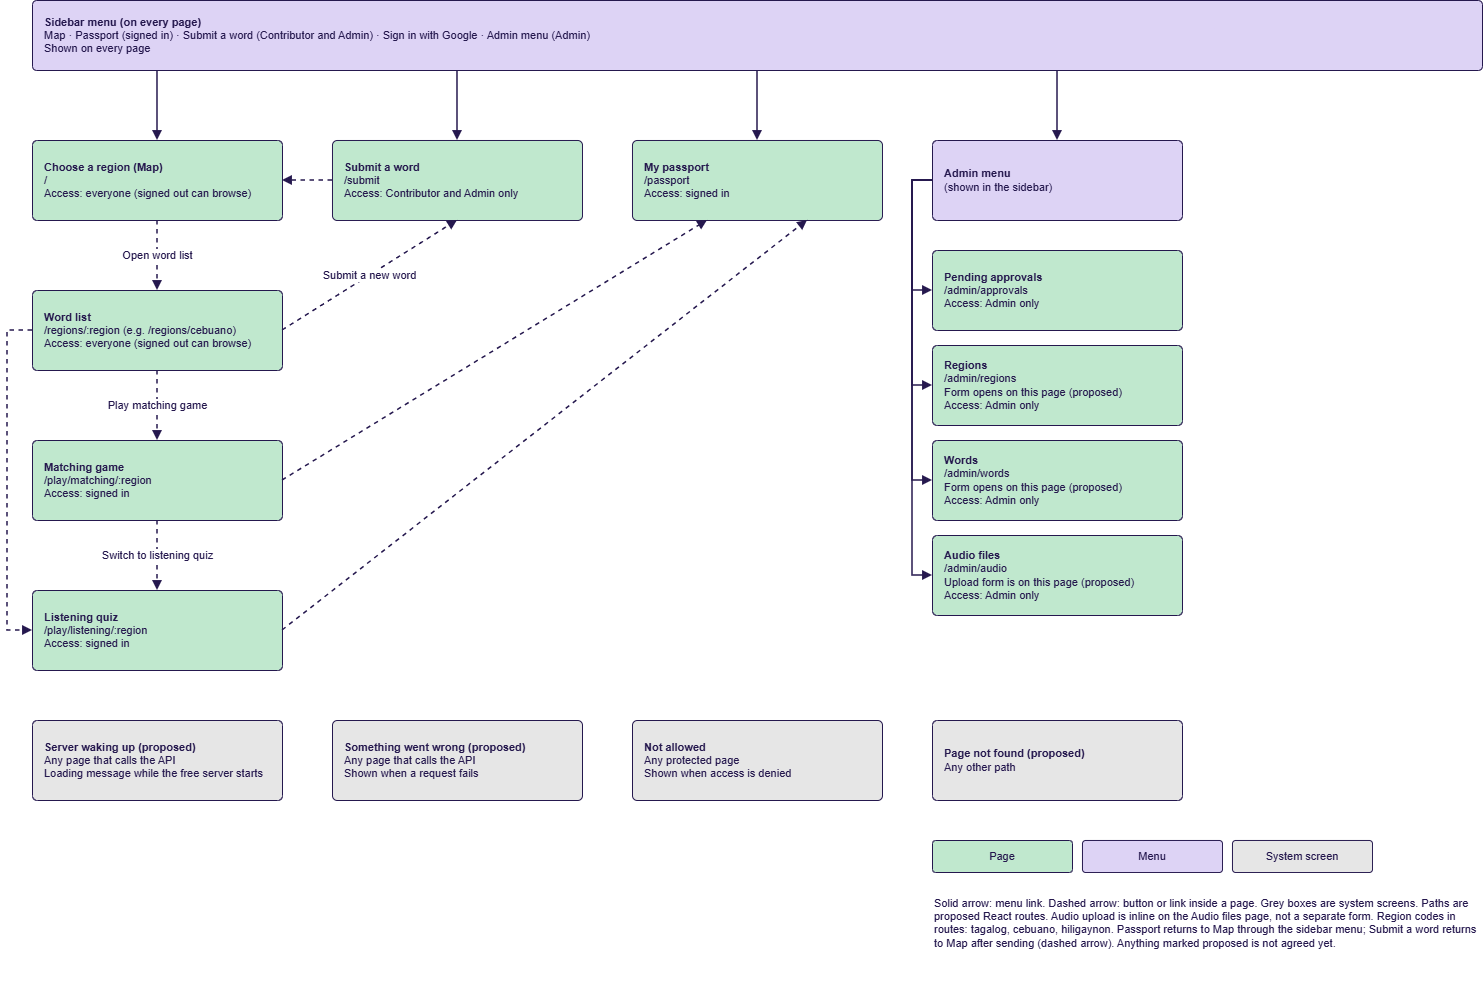

The diagram above was exported from draw.io. Its source (the exported page's mxGraphModel, read from the mxfile embedded in the PNG):
<mxGraphModel dx="1861" dy="1030" grid="1" gridSize="10" guides="1" tooltips="1" connect="1" arrows="1" fold="1" page="1" pageScale="1" pageWidth="850" pageHeight="1100" math="0" shadow="0">
  <root>
    <mxCell id="0" />
    <mxCell id="1" parent="0" />
    <mxCell id="shell" parent="1" style="rounded=1;arcSize=6;whiteSpace=wrap;html=1;align=left;spacingLeft=10;verticalAlign=middle;fontSize=11;fillColor=#ddd3f5;strokeColor=#25184e;fontColor=#25184e;" value="&lt;b&gt;Sidebar menu (on every page)&lt;/b&gt;&lt;br&gt;Map · Passport (signed in) · Submit a word (Contributor and Admin) · Sign in with Google · Admin menu (Admin)&lt;br&gt;Shown on every page" vertex="1">
      <mxGeometry height="70" width="1450" x="70" y="10" as="geometry" />
    </mxCell>
    <mxCell id="map" parent="1" style="rounded=1;arcSize=6;whiteSpace=wrap;html=1;align=left;spacingLeft=10;verticalAlign=middle;fontSize=11;fillColor=#c0e8ce;strokeColor=#25184e;fontColor=#25184e;" value="&lt;b&gt;Choose a region (Map)&lt;/b&gt;&lt;br&gt;/&lt;br&gt;Access: everyone (signed out can browse)" vertex="1">
      <mxGeometry height="80" width="250" x="70" y="150" as="geometry" />
    </mxCell>
    <mxCell id="submit" parent="1" style="rounded=1;arcSize=6;whiteSpace=wrap;html=1;align=left;spacingLeft=10;verticalAlign=middle;fontSize=11;fillColor=#c0e8ce;strokeColor=#25184e;fontColor=#25184e;" value="&lt;b&gt;Submit a word&lt;/b&gt;&lt;br&gt;/submit&lt;br&gt;Access: Contributor and Admin only" vertex="1">
      <mxGeometry height="80" width="250" x="370" y="150" as="geometry" />
    </mxCell>
    <mxCell id="passport" parent="1" style="rounded=1;arcSize=6;whiteSpace=wrap;html=1;align=left;spacingLeft=10;verticalAlign=middle;fontSize=11;fillColor=#c0e8ce;strokeColor=#25184e;fontColor=#25184e;" value="&lt;b&gt;My passport&lt;/b&gt;&lt;br&gt;/passport&lt;br&gt;Access: signed in" vertex="1">
      <mxGeometry height="80" width="250" x="670" y="150" as="geometry" />
    </mxCell>
    <mxCell id="admin" parent="1" style="rounded=1;arcSize=6;whiteSpace=wrap;html=1;align=left;spacingLeft=10;verticalAlign=middle;fontSize=11;fillColor=#ddd3f5;strokeColor=#25184e;fontColor=#25184e;" value="&lt;b&gt;Admin menu&lt;/b&gt;&lt;br&gt;(shown in the sidebar)" vertex="1">
      <mxGeometry height="80" width="250" x="970" y="150" as="geometry" />
    </mxCell>
    <mxCell id="wordlist" parent="1" style="rounded=1;arcSize=6;whiteSpace=wrap;html=1;align=left;spacingLeft=10;verticalAlign=middle;fontSize=11;fillColor=#c0e8ce;strokeColor=#25184e;fontColor=#25184e;" value="&lt;b&gt;Word list&lt;/b&gt;&lt;br&gt;/regions/:region (e.g. /regions/cebuano)&lt;br&gt;Access: everyone (signed out can browse)" vertex="1">
      <mxGeometry height="80" width="250" x="70" y="300" as="geometry" />
    </mxCell>
    <mxCell id="matching" parent="1" style="rounded=1;arcSize=6;whiteSpace=wrap;html=1;align=left;spacingLeft=10;verticalAlign=middle;fontSize=11;fillColor=#c0e8ce;strokeColor=#25184e;fontColor=#25184e;" value="&lt;b&gt;Matching game&lt;/b&gt;&lt;br&gt;/play/matching/:region&lt;br&gt;Access: signed in" vertex="1">
      <mxGeometry height="80" width="250" x="70" y="450" as="geometry" />
    </mxCell>
    <mxCell id="listening" parent="1" style="rounded=1;arcSize=6;whiteSpace=wrap;html=1;align=left;spacingLeft=10;verticalAlign=middle;fontSize=11;fillColor=#c0e8ce;strokeColor=#25184e;fontColor=#25184e;" value="&lt;b&gt;Listening quiz&lt;/b&gt;&lt;br&gt;/play/listening/:region&lt;br&gt;Access: signed in" vertex="1">
      <mxGeometry height="80" width="250" x="70" y="600" as="geometry" />
    </mxCell>
    <mxCell id="approvals" parent="1" style="rounded=1;arcSize=6;whiteSpace=wrap;html=1;align=left;spacingLeft=10;verticalAlign=middle;fontSize=11;fillColor=#c0e8ce;strokeColor=#25184e;fontColor=#25184e;" value="&lt;b&gt;Pending approvals&lt;/b&gt;&lt;br&gt;/admin/approvals&lt;br&gt;Access: Admin only" vertex="1">
      <mxGeometry height="80" width="250" x="970" y="260" as="geometry" />
    </mxCell>
    <mxCell id="regions" parent="1" style="rounded=1;arcSize=6;whiteSpace=wrap;html=1;align=left;spacingLeft=10;verticalAlign=middle;fontSize=11;fillColor=#c0e8ce;strokeColor=#25184e;fontColor=#25184e;" value="&lt;b&gt;Regions&lt;/b&gt;&lt;br&gt;/admin/regions&lt;br&gt;Form opens on this page (proposed)&lt;br&gt;Access: Admin only" vertex="1">
      <mxGeometry height="80" width="250" x="970" y="355" as="geometry" />
    </mxCell>
    <mxCell id="words" parent="1" style="rounded=1;arcSize=6;whiteSpace=wrap;html=1;align=left;spacingLeft=10;verticalAlign=middle;fontSize=11;fillColor=#c0e8ce;strokeColor=#25184e;fontColor=#25184e;" value="&lt;b&gt;Words&lt;/b&gt;&lt;br&gt;/admin/words&lt;br&gt;Form opens on this page (proposed)&lt;br&gt;Access: Admin only" vertex="1">
      <mxGeometry height="80" width="250" x="970" y="450" as="geometry" />
    </mxCell>
    <mxCell id="audio" parent="1" style="rounded=1;arcSize=6;whiteSpace=wrap;html=1;align=left;spacingLeft=10;verticalAlign=middle;fontSize=11;fillColor=#c0e8ce;strokeColor=#25184e;fontColor=#25184e;" value="&lt;b&gt;Audio files&lt;/b&gt;&lt;br&gt;/admin/audio&lt;br&gt;Upload form is on this page (proposed)&lt;br&gt;Access: Admin only" vertex="1">
      <mxGeometry height="80" width="250" x="970" y="545" as="geometry" />
    </mxCell>
    <mxCell id="waking" parent="1" style="rounded=1;arcSize=6;whiteSpace=wrap;html=1;align=left;spacingLeft=10;verticalAlign=middle;fontSize=11;fillColor=#e6e6e6;strokeColor=#25184e;fontColor=#25184e;" value="&lt;b&gt;Server waking up (proposed)&lt;/b&gt;&lt;br&gt;Any page that calls the API&lt;br&gt;Loading message while the free server starts" vertex="1">
      <mxGeometry height="80" width="250" x="70" y="730" as="geometry" />
    </mxCell>
    <mxCell id="apierror" parent="1" style="rounded=1;arcSize=6;whiteSpace=wrap;html=1;align=left;spacingLeft=10;verticalAlign=middle;fontSize=11;fillColor=#e6e6e6;strokeColor=#25184e;fontColor=#25184e;" value="&lt;b&gt;Something went wrong (proposed)&lt;/b&gt;&lt;br&gt;Any page that calls the API&lt;br&gt;Shown when a request fails" vertex="1">
      <mxGeometry height="80" width="250" x="370" y="730" as="geometry" />
    </mxCell>
    <mxCell id="forbidden" parent="1" style="rounded=1;arcSize=6;whiteSpace=wrap;html=1;align=left;spacingLeft=10;verticalAlign=middle;fontSize=11;fillColor=#e6e6e6;strokeColor=#25184e;fontColor=#25184e;" value="&lt;b&gt;Not allowed&lt;/b&gt;&lt;br&gt;Any protected page&lt;br&gt;Shown when access is denied" vertex="1">
      <mxGeometry height="80" width="250" x="670" y="730" as="geometry" />
    </mxCell>
    <mxCell id="notfound" parent="1" style="rounded=1;arcSize=6;whiteSpace=wrap;html=1;align=left;spacingLeft=10;verticalAlign=middle;fontSize=11;fillColor=#e6e6e6;strokeColor=#25184e;fontColor=#25184e;" value="&lt;b&gt;Page not found (proposed)&lt;/b&gt;&lt;br&gt;Any other path" vertex="1">
      <mxGeometry height="80" width="250" x="970" y="730" as="geometry" />
    </mxCell>
    <mxCell id="lg1" parent="1" style="rounded=1;arcSize=10;whiteSpace=wrap;html=1;fontSize=11;fillColor=#c0e8ce;strokeColor=#25184e;fontColor=#25184e;" value="Page" vertex="1">
      <mxGeometry height="32" width="140" x="970" y="850" as="geometry" />
    </mxCell>
    <mxCell id="lg2" parent="1" style="rounded=1;arcSize=10;whiteSpace=wrap;html=1;fontSize=11;fillColor=#ddd3f5;strokeColor=#25184e;fontColor=#25184e;" value="Menu" vertex="1">
      <mxGeometry height="32" width="140" x="1120" y="850" as="geometry" />
    </mxCell>
    <mxCell id="lg3" parent="1" style="rounded=1;arcSize=10;whiteSpace=wrap;html=1;fontSize=11;fillColor=#e6e6e6;strokeColor=#25184e;fontColor=#25184e;" value="System screen" vertex="1">
      <mxGeometry height="32" width="140" x="1270" y="850" as="geometry" />
    </mxCell>
    <mxCell id="note" parent="1" style="text;html=1;whiteSpace=wrap;align=left;verticalAlign=top;fontSize=11;fontColor=#25184e;" value="Solid arrow: menu link. Dashed arrow: button or link inside a page. Grey boxes are system screens. Paths are proposed React routes. Audio upload is inline on the Audio files page, not a separate form. Region codes in routes: tagalog, cebuano, hiligaynon. Passport returns to Map through the sidebar menu; Submit a word returns to Map after sending (dashed arrow). Anything marked proposed is not agreed yet." vertex="1">
      <mxGeometry height="95" width="550" x="970" y="900" as="geometry" />
    </mxCell>
    <mxCell id="m1" edge="1" parent="1" source="shell" style="endArrow=block;html=1;rounded=0;strokeColor=#25184e;strokeWidth=1.5;fontSize=11;fontColor=#25184e;labelBackgroundColor=#ffffff;exitX=0.0862;exitY=1;exitDx=0;exitDy=0;entryX=0.5;entryY=0;entryDx=0;entryDy=0;" target="map" value="">
      <mxGeometry relative="1" as="geometry" />
    </mxCell>
    <mxCell id="m2" edge="1" parent="1" source="shell" style="endArrow=block;html=1;rounded=0;strokeColor=#25184e;strokeWidth=1.5;fontSize=11;fontColor=#25184e;labelBackgroundColor=#ffffff;exitX=0.2931;exitY=1;exitDx=0;exitDy=0;entryX=0.5;entryY=0;entryDx=0;entryDy=0;" target="submit" value="">
      <mxGeometry relative="1" as="geometry" />
    </mxCell>
    <mxCell id="m3" edge="1" parent="1" source="shell" style="endArrow=block;html=1;rounded=0;strokeColor=#25184e;strokeWidth=1.5;fontSize=11;fontColor=#25184e;labelBackgroundColor=#ffffff;exitX=0.5;exitY=1;exitDx=0;exitDy=0;entryX=0.5;entryY=0;entryDx=0;entryDy=0;" target="passport" value="">
      <mxGeometry relative="1" as="geometry" />
    </mxCell>
    <mxCell id="m4" edge="1" parent="1" source="shell" style="endArrow=block;html=1;rounded=0;strokeColor=#25184e;strokeWidth=1.5;fontSize=11;fontColor=#25184e;labelBackgroundColor=#ffffff;exitX=0.7069;exitY=1;exitDx=0;exitDy=0;entryX=0.5;entryY=0;entryDx=0;entryDy=0;" target="admin" value="">
      <mxGeometry relative="1" as="geometry" />
    </mxCell>
    <mxCell id="f1" edge="1" parent="1" source="map" style="endArrow=block;html=1;rounded=0;strokeColor=#25184e;strokeWidth=1.5;fontSize=11;fontColor=#25184e;labelBackgroundColor=#ffffff;exitX=0.5;exitY=1;exitDx=0;exitDy=0;entryX=0.5;entryY=0;entryDx=0;entryDy=0;dashed=1;" target="wordlist" value="Open word list">
      <mxGeometry relative="1" as="geometry" />
    </mxCell>
    <mxCell id="f2" edge="1" parent="1" source="wordlist" style="endArrow=block;html=1;rounded=0;strokeColor=#25184e;strokeWidth=1.5;fontSize=11;fontColor=#25184e;labelBackgroundColor=#ffffff;exitX=0.5;exitY=1;exitDx=0;exitDy=0;entryX=0.5;entryY=0;entryDx=0;entryDy=0;dashed=1;" target="matching" value="Play matching game">
      <mxGeometry relative="1" as="geometry" />
    </mxCell>
    <mxCell id="f3" edge="1" parent="1" source="matching" style="endArrow=block;html=1;rounded=0;strokeColor=#25184e;strokeWidth=1.5;fontSize=11;fontColor=#25184e;labelBackgroundColor=#ffffff;exitX=0.5;exitY=1;exitDx=0;exitDy=0;entryX=0.5;entryY=0;entryDx=0;entryDy=0;dashed=1;" target="listening" value="Switch to listening quiz">
      <mxGeometry relative="1" as="geometry" />
    </mxCell>
    <mxCell id="f4" edge="1" parent="1" source="wordlist" style="endArrow=block;html=1;rounded=0;strokeColor=#25184e;strokeWidth=1.5;fontSize=11;fontColor=#25184e;labelBackgroundColor=#ffffff;exitX=0;exitY=0.5;exitDx=0;exitDy=0;entryX=0;entryY=0.5;entryDx=0;entryDy=0;dashed=1;" target="listening" value="">
      <mxGeometry relative="1" as="geometry">
        <Array as="points">
          <mxPoint x="45" y="340" />
          <mxPoint x="45" y="640" />
        </Array>
      </mxGeometry>
    </mxCell>
    <mxCell id="f5" edge="1" parent="1" source="wordlist" style="endArrow=block;html=1;rounded=0;strokeColor=#25184e;strokeWidth=1.5;fontSize=11;fontColor=#25184e;labelBackgroundColor=#ffffff;exitX=1;exitY=0.5;exitDx=0;exitDy=0;entryX=0.5;entryY=1;entryDx=0;entryDy=0;dashed=1;" target="submit" value="Submit a new word">
      <mxGeometry relative="1" as="geometry" />
    </mxCell>
    <mxCell id="f6" edge="1" parent="1" source="matching" style="endArrow=block;html=1;rounded=0;strokeColor=#25184e;strokeWidth=1.5;fontSize=11;fontColor=#25184e;labelBackgroundColor=#ffffff;exitX=1;exitY=0.5;exitDx=0;exitDy=0;entryX=0.3;entryY=1;entryDx=0;entryDy=0;dashed=1;" target="passport" value="">
      <mxGeometry relative="1" as="geometry" />
    </mxCell>
    <mxCell id="f7" edge="1" parent="1" source="listening" style="endArrow=block;html=1;rounded=0;strokeColor=#25184e;strokeWidth=1.5;fontSize=11;fontColor=#25184e;labelBackgroundColor=#ffffff;exitX=1;exitY=0.5;exitDx=0;exitDy=0;entryX=0.7;entryY=1;entryDx=0;entryDy=0;dashed=1;" target="passport" value="">
      <mxGeometry relative="1" as="geometry" />
    </mxCell>
    <mxCell id="f8" edge="1" parent="1" source="submit" style="endArrow=block;html=1;rounded=0;strokeColor=#25184e;strokeWidth=1.5;fontSize=11;fontColor=#25184e;labelBackgroundColor=#ffffff;exitX=0;exitY=0.5;exitDx=0;exitDy=0;entryX=1;entryY=0.5;entryDx=0;entryDy=0;dashed=1;" target="map" value="">
      <mxGeometry relative="1" as="geometry" />
    </mxCell>
    <mxCell id="a1" edge="1" parent="1" source="admin" style="endArrow=block;html=1;rounded=0;strokeColor=#25184e;strokeWidth=1.5;fontSize=11;fontColor=#25184e;labelBackgroundColor=#ffffff;exitX=0;exitY=0.5;exitDx=0;exitDy=0;entryX=0;entryY=0.5;entryDx=0;entryDy=0;" target="approvals" value="">
      <mxGeometry relative="1" as="geometry">
        <Array as="points">
          <mxPoint x="950" y="190" />
          <mxPoint x="950" y="300" />
        </Array>
      </mxGeometry>
    </mxCell>
    <mxCell id="a2" edge="1" parent="1" source="admin" style="endArrow=block;html=1;rounded=0;strokeColor=#25184e;strokeWidth=1.5;fontSize=11;fontColor=#25184e;labelBackgroundColor=#ffffff;exitX=0;exitY=0.5;exitDx=0;exitDy=0;entryX=0;entryY=0.5;entryDx=0;entryDy=0;" target="regions" value="">
      <mxGeometry relative="1" as="geometry">
        <Array as="points">
          <mxPoint x="950" y="190" />
          <mxPoint x="950" y="395" />
        </Array>
      </mxGeometry>
    </mxCell>
    <mxCell id="a3" edge="1" parent="1" source="admin" style="endArrow=block;html=1;rounded=0;strokeColor=#25184e;strokeWidth=1.5;fontSize=11;fontColor=#25184e;labelBackgroundColor=#ffffff;exitX=0;exitY=0.5;exitDx=0;exitDy=0;entryX=0;entryY=0.5;entryDx=0;entryDy=0;" target="words" value="">
      <mxGeometry relative="1" as="geometry">
        <Array as="points">
          <mxPoint x="950" y="190" />
          <mxPoint x="950" y="490" />
        </Array>
      </mxGeometry>
    </mxCell>
    <mxCell id="a4" edge="1" parent="1" source="admin" style="endArrow=block;html=1;rounded=0;strokeColor=#25184e;strokeWidth=1.5;fontSize=11;fontColor=#25184e;labelBackgroundColor=#ffffff;exitX=0;exitY=0.5;exitDx=0;exitDy=0;entryX=0;entryY=0.5;entryDx=0;entryDy=0;" target="audio" value="">
      <mxGeometry relative="1" as="geometry">
        <Array as="points">
          <mxPoint x="950" y="190" />
          <mxPoint x="950" y="585" />
        </Array>
      </mxGeometry>
    </mxCell>
  </root>
</mxGraphModel>